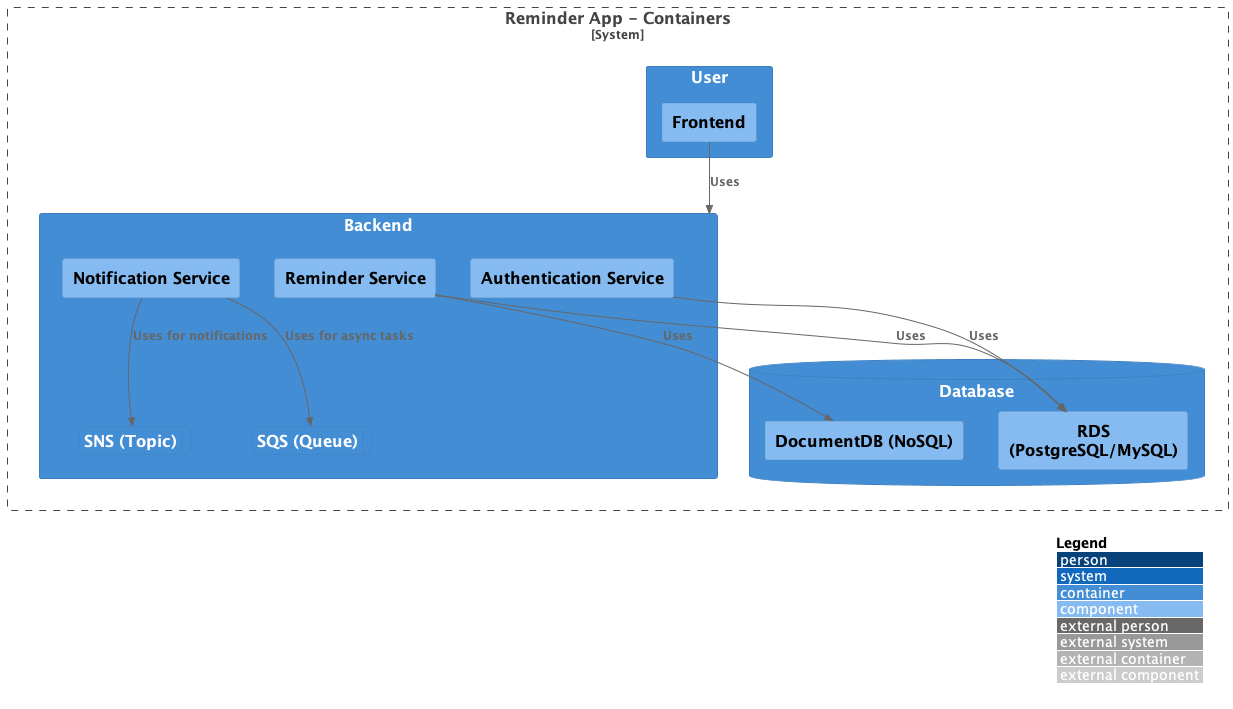

The diagram above was rendered by PlantUML. Its source (embedded in the PNG):
@startuml
!includeurl https://raw.githubusercontent.com/plantuml-stdlib/C4-PlantUML/master/C4_Container.puml
!includeurl https://raw.githubusercontent.com/plantuml-stdlib/C4-PlantUML/master/C4_Component.puml

LAYOUT_WITH_LEGEND()

System_Boundary(Containers, "Reminder App - Containers") {
    ContainerDb(Database, "Database") {
        Component(RDS, "RDS (PostgreSQL/MySQL)")
        Component(DocumentDB, "DocumentDB (NoSQL)")
    }

    Container(Backend, "Backend") {
        Component(ReminderService, "Reminder Service")
        Component(AuthService, "Authentication Service")
        Component(NotificationService, "Notification Service")
        ContainerQueue(SQS, "SQS (Queue)")
        ContainerQueue(SNS, "SNS (Topic)")

        Rel(ReminderService, RDS, "Uses")
        Rel(ReminderService, DocumentDB, "Uses")
        Rel(AuthService, RDS, "Uses")
        Rel(NotificationService, SQS, "Uses for async tasks")
        Rel(NotificationService, SNS, "Uses for notifications")
    }

    Container(User, "User") {
        Component(Frontend, "Frontend")
        Rel(Frontend, Backend, "Uses")
    }
}
@enduml